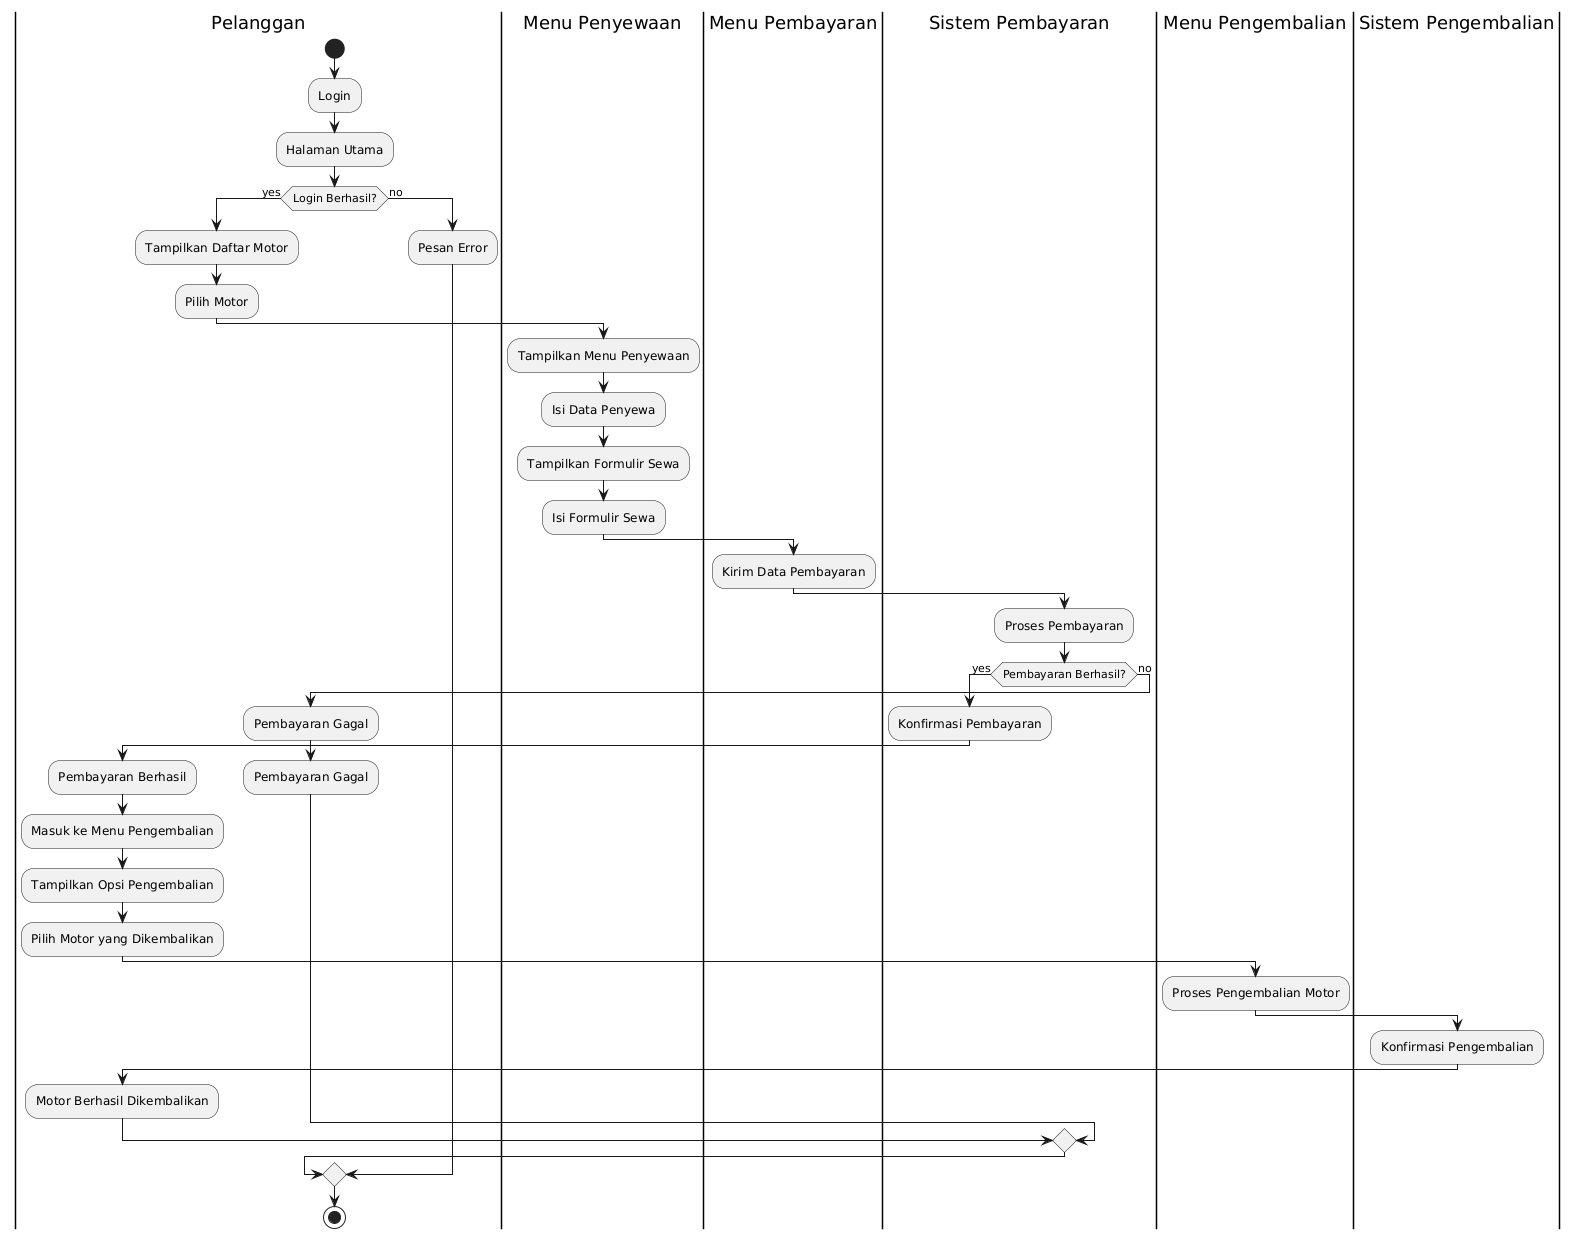

The diagram above was rendered by PlantUML. Its source (embedded in the PNG):
@startuml
|Pelanggan|
start
:Login;
:Halaman Utama;

if (Login Berhasil?) then (yes)
    :Tampilkan Daftar Motor;
    :Pilih Motor;

    |Menu Penyewaan|
    :Tampilkan Menu Penyewaan;
    :Isi Data Penyewa;
    :Tampilkan Formulir Sewa;
    :Isi Formulir Sewa;

    |Menu Pembayaran|
    :Kirim Data Pembayaran;

    |Sistem Pembayaran|
    :Proses Pembayaran;

    if (Pembayaran Berhasil?) then (yes)
        :Konfirmasi Pembayaran;
        |Pelanggan|
        :Pembayaran Berhasil;

        :Masuk ke Menu Pengembalian;
        :Tampilkan Opsi Pengembalian;
        :Pilih Motor yang Dikembalikan;

        |Menu Pengembalian|
        :Proses Pengembalian Motor;

        |Sistem Pengembalian|
        :Konfirmasi Pengembalian;

        |Pelanggan|
        :Motor Berhasil Dikembalikan;
    else (no)
        :Pembayaran Gagal;
        |Pelanggan|
        :Pembayaran Gagal;
    endif
else (no)
    :Pesan Error;
endif

stop
@enduml